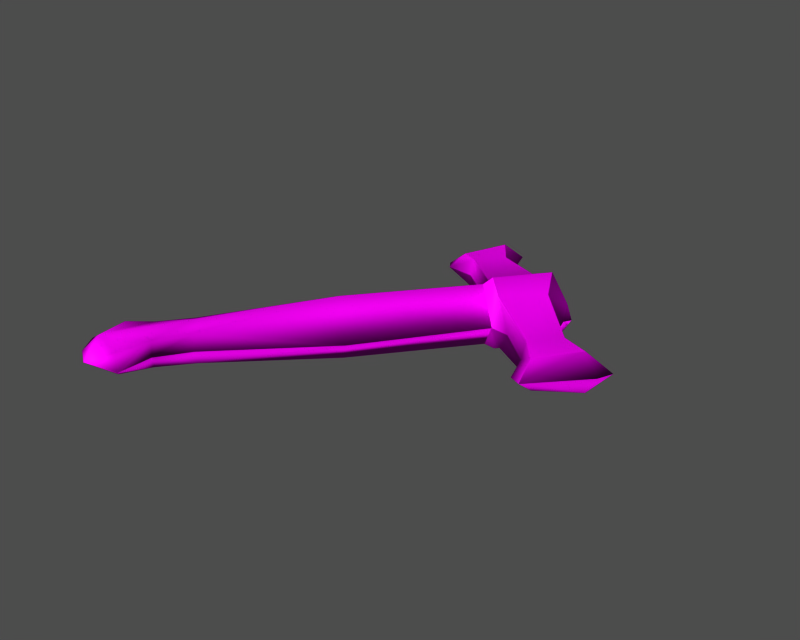 # Source: id400802.blend  (saved by Blender 3.6.13; exported with 4.5.12 LTS)
import bpy
from mathutils import Matrix  # noqa: F401  (used for matrix-valued properties, if any)

bpy.ops.wm.read_factory_settings(use_empty=True)
scene = bpy.context.scene
scene.name = '1'

# ---- collections
col_collection_1 = bpy.data.collections.new('Collection 1'); scene.collection.children.link(col_collection_1)

# ---- images (referenced by path relative to the original .blend; pixels are not part of the script)
import os
ASSET_DIR = os.environ.get("B2B_ASSET_DIR", "")  # directory of the original .blend (textures are referenced by path, not embedded)
HERE = os.path.dirname(os.path.abspath(__file__))  # packed textures are extracted next to this script under _unpacked/

def load_image(name, relpath, width, height, colorspace="sRGB"):
    """Load a texture the original file referenced (path relative to the .blend, or extracted next to this script)."""
    p = next((c for c in (os.path.join(HERE, relpath), os.path.join(ASSET_DIR, relpath)) if relpath and os.path.exists(c)), "")
    if p:
        img = bpy.data.images.load(p, check_existing=True)
        img.name = name
    else:  # same state as the original file: an image datablock whose file is absent (Cycles renders it pink)
        img = bpy.data.images.new(name, width, height)
        img.source = "FILE"
        img.filepath = "//" + (relpath or name)
    img.colorspace_settings.name = colorspace
    return img
img_sword_diff_0 = load_image('sword_diff_0', 'dropitem03.dds', 1024, 1024, 'Non-Color')
img_sword_norm_0 = load_image('sword_norm_0', 'dropitem03_n.dds', 1024, 1024, 'Non-Color')
img_sword_spec_0 = load_image('sword_spec_0', 'dropitem03_sp.dds', 1024, 1024, 'Non-Color')

# ---- materials (node trees are filled in below, after node groups)
mat_sword_mat_001 = bpy.data.materials.new('sword_mat.001')

# ---- material node trees
mat_sword_mat_001.use_nodes = True; mat_sword_mat_001.node_tree.nodes.clear()
_N = mat_sword_mat_001.node_tree.nodes; _L = mat_sword_mat_001.node_tree.links
n0 = _N.new('ShaderNodeBsdfPrincipled'); n0.name = 'Principled BSDF'; n0.location = (0, 0)
n0.distribution = 'GGX'
n0.subsurface_method = 'RANDOM_WALK_SKIN'
n0.inputs[3].default_value = 1.45
n0.inputs[27].default_value = (0.0, 0.0, 0.0, 1.0)
n0.inputs[28].default_value = 1.0
n1 = _N.new('ShaderNodeOutputMaterial'); n1.name = 'Material Output'; n1.location = (0, 0)
n2 = _N.new('ShaderNodeTexImage'); n2.name = 'Image Texture'; n2.location = (0, 0)
n2.image = img_sword_diff_0
n3 = _N.new('ShaderNodeUVMap'); n3.name = 'UV Map'; n3.location = (0, 0)
n4 = _N.new('ShaderNodeTexImage'); n4.name = 'Image Texture.001'; n4.location = (0, 0)
n4.image = img_sword_norm_0
n5 = _N.new('ShaderNodeNormalMap'); n5.name = 'Normal Map'; n5.location = (0, 0)
n6 = _N.new('ShaderNodeUVMap'); n6.name = 'UV Map.001'; n6.location = (0, 0)
n7 = _N.new('ShaderNodeTexImage'); n7.name = 'Image Texture.002'; n7.location = (0, 0)
n7.image = img_sword_spec_0
n8 = _N.new('ShaderNodeUVMap'); n8.name = 'UV Map.002'; n8.location = (0, 0)
_L.new(n0.outputs[0], n1.inputs[0])
_L.new(n2.outputs[0], n0.inputs[0])
_L.new(n3.outputs[0], n2.inputs[0])
_L.new(n4.outputs[0], n5.inputs[1])
_L.new(n5.outputs[0], n0.inputs[5])
_L.new(n6.outputs[0], n4.inputs[0])
_L.new(n7.outputs[0], n0.inputs[13])
_L.new(n8.outputs[0], n7.inputs[0])
n1.is_active_output = True

# ---- meshes
me_sword = bpy.data.meshes.new('sword')
me_sword.from_pydata([(-32.16, 11.63, 5.97), (-31.73, 11.15, 7.645), (-23.55, 23.93, 6.239), (-35.4, 8.884, 5.766), (-34.92, 8.372, 7.246), (-39.72, 8.882, 5.293), (-38.31, 7.062, 6.682), (-36.46, 2.596, 7.6), (-30.09, 9.592, 8.573), (-39.67, 3.765, 5.58), (-37.61, 1.075, 5.952), (-11.12, 34.14, 9.873), (-12.58, 34.2, 6.876), (-9.932, 31.58, 10.68), (-9.294, 32.37, 11.34), (-21.01, 43.46, 7.024), (-18.15, 47.52, 7.619), (-18.67, 48.98, 5.4), (-23.15, 43.45, 5.212), (-11.12, 34.14, 9.873), (-9.294, 32.37, 11.34), (-5.004, 37.01, 11.56), (-8.272, 38.33, 9.955), (-13.5, 36.58, 6.644), (-18.1, 41.35, 7.733), (-18.26, 40.86, 5.889), (-15.59, 44.07, 7.859), (-18.1, 41.35, 7.733), (-7.561, 39.69, 7.124), (-10.13, 40.37, 6.806), (-8.272, 38.33, 9.955), (-18.15, 47.52, 7.619), (-21.01, 43.46, 7.024), (-18.15, 47.52, 7.619), (-15.59, 44.07, 7.859), (-14.92, 44.47, 6.057), (-17.03, 49.76, 5.536), (-17.03, 49.76, 5.536), (-22.23, 42.1, 5.386), (-21.01, 43.46, 7.024), (-5.004, 37.01, 11.56), (-5.685, 39.13, 8.556), (-12.58, 34.2, 6.876), (-20.12, 20.58, 10.25), (-9.932, 31.58, 10.68), (-28.31, 7.964, 8.193), (-30.02, 3.865, 6.63), (-27.53, 7.311, 6.714), (-30.8, 4.528, 7.908), (-31.8, 0.9961, 7.727), (-29.7, -0.4648, 6.903), (-34.79, -0.7867, 6.363), (-6.556, 28.59, 7.843), (-7.21, 30.49, 10.5), (-9.294, 32.37, 11.34), (-9.932, 31.58, 10.68), (6.735, 24.32, 11.62), (2.99, 21.08, 10.88), (3.408, 18.69, 9.476), (8.568, 23.58, 9.773), (-7.21, 30.49, 10.5), (-3.253, 33.65, 10.76), (-4.124, 27.84, 8.15), (0.6391, 23.88, 10.74), (3.149, 26.6, 10.87), (-0.6066, 31.49, 8.335), (-3.253, 33.65, 10.76), (3.149, 26.6, 10.87), (3.812, 27.0, 9.065), (2.006, 19.51, 9.278), (3.408, 18.69, 9.476), (2.99, 21.08, 10.88), (2.99, 21.08, 10.88), (6.735, 24.32, 11.62), (9.227, 25.28, 9.751), (6.735, 24.32, 11.62), (-2.344, 36.02, 9.086), (-1.478, 34.02, 8.101), (-1.012, 34.83, 8.108), (-15.95, 16.85, 7.459), (-6.556, 28.59, 7.843), (-6.789, 40.21, 7.18), (9.227, 25.28, 9.751), (-23.15, 43.45, 5.212), (0.4736, 23.39, 8.897), (0.6391, 23.88, 10.74), (-5.685, 39.13, 8.556), (-5.422, 39.0, 6.15), (-6.789, 40.21, 7.18), (-2.344, 36.02, 9.086), (-2.082, 35.88, 6.699), (-1.012, 34.83, 8.108), (-31.38, 10.97, 4.49), (-34.62, 8.221, 4.489), (-38.06, 6.939, 4.446), (-29.6, 9.347, 4.111), (-36.11, 2.422, 4.438), (-10.51, 33.83, 4.288), (-8.429, 31.94, 3.446), (-9.205, 31.21, 4.042), (-20.67, 43.28, 3.915), (-17.7, 47.3, 3.514), (-10.51, 33.83, 4.288), (-7.661, 38.03, 4.37), (-4.14, 36.58, 3.661), (-8.429, 31.94, 3.446), (-17.7, 41.15, 4.083), (-17.7, 41.15, 4.083), (-15.19, 43.87, 4.208), (-7.661, 38.03, 4.37), (-20.67, 43.28, 3.915), (-17.7, 47.3, 3.514), (-17.7, 47.3, 3.514), (-15.19, 43.87, 4.208), (-20.67, 43.28, 3.915), (-4.14, 36.58, 3.661), (-5.422, 39.0, 6.15), (-9.205, 31.21, 4.042), (-19.37, 20.2, 3.443), (-27.97, 7.791, 5.039), (-30.5, 4.377, 5.151), (-31.56, 0.8735, 5.491), (-9.205, 31.21, 4.042), (-8.429, 31.94, 3.446), (-6.599, 30.18, 4.916), (7.184, 24.1, 7.509), (3.33, 20.91, 7.768), (-6.599, 30.18, 4.916), (-2.641, 33.35, 5.176), (3.548, 26.4, 7.216), (1.039, 23.68, 7.09), (3.548, 26.4, 7.216), (-2.641, 33.35, 5.176), (3.33, 20.91, 7.768), (7.184, 24.1, 7.509), (3.33, 20.91, 7.768), (7.184, 24.1, 7.509), (-2.082, 35.88, 6.699), (-2.082, 35.88, 6.699), (-5.422, 39.0, 6.15), (-2.082, 35.88, 6.699), (1.039, 23.68, 7.09), (-5.422, 39.0, 6.15), (-2.082, 35.88, 6.699)], [], [(0, 1, 2), (1, 0, 3), (3, 4, 1), (4, 3, 5), (5, 6, 4), (4, 7, 8), (8, 1, 4), (5, 9, 6), (9, 10, 7), (7, 6, 9), (11, 12, 13), (13, 14, 11), (15, 16, 17), (17, 18, 15), (19, 20, 21), (21, 22, 19), (23, 11, 24), (24, 25, 23), (19, 22, 26), (26, 27, 19), (28, 29, 30), (27, 26, 31), (31, 32, 27), (33, 34, 35), (35, 36, 33), (37, 17, 16), (38, 25, 24), (24, 39, 38), (30, 40, 41), (42, 2, 43), (43, 44, 42), (43, 8, 45), (46, 47, 45), (45, 48, 46), (48, 49, 50), (50, 46, 48), (7, 49, 48), (50, 49, 51), (52, 53, 54), (54, 55, 52), (56, 57, 58), (58, 59, 56), (60, 61, 21), (21, 20, 60), (52, 62, 53), (61, 60, 63), (63, 64, 61), (65, 66, 67), (67, 68, 65), (69, 70, 71), (63, 72, 73), (73, 64, 63), (74, 68, 67), (67, 75, 74), (76, 66, 77), (77, 78, 76), (43, 79, 80), (80, 44, 43), (30, 41, 81), (81, 28, 30), (76, 40, 66), (56, 59, 82), (39, 83, 38), (84, 69, 71), (71, 85, 84), (6, 7, 4), (8, 7, 48), (48, 45, 8), (51, 49, 7), (7, 10, 51), (12, 11, 23), (30, 29, 35), (35, 34, 30), (77, 66, 65), (53, 62, 84), (84, 85, 53), (45, 47, 79), (79, 43, 45), (1, 8, 43), (1, 43, 2), (86, 87, 88), (87, 86, 89), (89, 90, 87), (91, 90, 89), (41, 40, 76), (92, 0, 2), (92, 93, 3), (3, 0, 92), (93, 94, 5), (5, 3, 93), (93, 92, 95), (95, 96, 93), (9, 5, 94), (9, 94, 96), (96, 10, 9), (97, 98, 99), (99, 12, 97), (100, 18, 17), (17, 101, 100), (102, 103, 104), (104, 105, 102), (23, 25, 106), (106, 97, 23), (102, 107, 108), (108, 103, 102), (29, 28, 109), (107, 110, 111), (111, 108, 107), (112, 36, 35), (35, 113, 112), (17, 37, 101), (38, 114, 106), (106, 25, 38), (115, 109, 116), (42, 117, 118), (118, 2, 42), (95, 118, 119), (46, 120, 119), (119, 47, 46), (120, 46, 50), (50, 121, 120), (121, 96, 120), (121, 50, 51), (52, 122, 123), (123, 124, 52), (125, 59, 58), (58, 126, 125), (127, 105, 104), (104, 128, 127), (62, 52, 124), (128, 129, 130), (130, 127, 128), (65, 68, 131), (131, 132, 65), (70, 69, 133), (130, 129, 134), (134, 135, 130), (74, 136, 131), (131, 68, 74), (137, 78, 77), (77, 132, 138), (118, 117, 80), (80, 79, 118), (109, 28, 81), (81, 139, 109), (115, 140, 132), (59, 125, 82), (83, 114, 38), (84, 141, 133), (133, 69, 84), (96, 94, 93), (95, 119, 120), (120, 96, 95), (51, 10, 96), (96, 121, 51), (97, 12, 23), (109, 113, 35), (35, 29, 109), (132, 77, 65), (124, 141, 84), (84, 62, 124), (119, 118, 79), (79, 47, 119), (95, 92, 118), (118, 92, 2), (115, 142, 143)])
me_sword.polygons.foreach_set('use_smooth', [True] * 166)
_uv = me_sword.uv_layers.new(name='UVTex')
_uv.uv.foreach_set('vector', [0.2821, 0.2997, 0.2876, 0.2996, 0.2756, 0.2543, 0.2876, 0.2996, 0.2821, 0.2997, 0.2813, 0.3125, 0.2813, 0.3125, 0.2859, 0.3125, 0.2876, 0.2996, 0.2859, 0.3125, 0.2813, 0.3125, 0.2729, 0.3223, 0.2729, 0.3223, 0.281, 0.3227, 0.2859, 0.3125, 0.2859, 0.3125, 0.2946, 0.3285, 0.2953, 0.2996, 0.2953, 0.2996, 0.2876, 0.2996, 0.2859, 0.3125, 0.2729, 0.3223, 0.2839, 0.3338, 0.281, 0.3227, 0.2839, 0.3338, 0.2942, 0.3358, 0.2946, 0.3285, 0.2946, 0.3285, 0.281, 0.3227, 0.2839, 0.3338, 0.2854, 0.202, 0.2783, 0.2086, 0.2945, 0.2074, 0.2945, 0.2074, 0.2944, 0.203, 0.2854, 0.202, 0.2427, 0.2016, 0.2411, 0.187, 0.2337, 0.1845, 0.2337, 0.1845, 0.236, 0.2069, 0.2427, 0.2016, 0.2854, 0.202, 0.2944, 0.203, 0.2943, 0.1845, 0.2943, 0.1845, 0.2834, 0.1863, 0.2854, 0.202, 0.2723, 0.2071, 0.2854, 0.202, 0.2538, 0.2006, 0.2538, 0.2006, 0.2532, 0.2061, 0.2723, 0.2071, 0.2854, 0.202, 0.2834, 0.1863, 0.2539, 0.1889, 0.2539, 0.1889, 0.2538, 0.2006, 0.2854, 0.202, 0.28, 0.1768, 0.2724, 0.1797, 0.2834, 0.1863, 0.2538, 0.2006, 0.2539, 0.1889, 0.2411, 0.187, 0.2411, 0.187, 0.2427, 0.2016, 0.2538, 0.2006, 0.2411, 0.187, 0.2539, 0.1889, 0.2538, 0.1829, 0.2538, 0.1829, 0.2367, 0.1785, 0.2411, 0.187, 0.2367, 0.1785, 0.2337, 0.1845, 0.2411, 0.187, 0.241, 0.2088, 0.2532, 0.2061, 0.2538, 0.2006, 0.2538, 0.2006, 0.2427, 0.2016, 0.241, 0.2088, 0.2834, 0.1863, 0.2943, 0.1845, 0.2869, 0.1773, 0.2783, 0.2086, 0.2756, 0.2543, 0.2945, 0.2539, 0.2945, 0.2539, 0.2945, 0.2074, 0.2783, 0.2086, 0.2945, 0.2539, 0.2953, 0.2996, 0.3031, 0.2998, 0.3093, 0.3129, 0.3083, 0.2998, 0.3031, 0.2998, 0.3031, 0.2998, 0.3042, 0.313, 0.3093, 0.3129, 0.3042, 0.313, 0.3085, 0.3235, 0.3162, 0.3245, 0.3162, 0.3245, 0.3093, 0.3129, 0.3042, 0.313, 0.2946, 0.3285, 0.3085, 0.3235, 0.3042, 0.313, 0.3162, 0.3245, 0.3085, 0.3235, 0.3045, 0.3342, 0.3108, 0.2085, 0.3034, 0.2019, 0.2944, 0.203, 0.2944, 0.203, 0.2945, 0.2074, 0.3108, 0.2085, 0.3477, 0.187, 0.3461, 0.2015, 0.3526, 0.2069, 0.3526, 0.2069, 0.3552, 0.1845, 0.3477, 0.187, 0.3034, 0.2019, 0.3054, 0.186, 0.2943, 0.1845, 0.2943, 0.1845, 0.2944, 0.203, 0.3034, 0.2019, 0.3108, 0.2085, 0.3166, 0.2068, 0.3034, 0.2019, 0.3054, 0.186, 0.3034, 0.2019, 0.335, 0.2005, 0.335, 0.2005, 0.3348, 0.1888, 0.3054, 0.186, 0.3163, 0.1796, 0.3054, 0.186, 0.3348, 0.1888, 0.3348, 0.1888, 0.3352, 0.1829, 0.3163, 0.1796, 0.3474, 0.2081, 0.3526, 0.2069, 0.3461, 0.2015, 0.335, 0.2005, 0.3461, 0.2015, 0.3477, 0.187, 0.3477, 0.187, 0.3348, 0.1888, 0.335, 0.2005, 0.3522, 0.1785, 0.3352, 0.1829, 0.3348, 0.1888, 0.3348, 0.1888, 0.3477, 0.187, 0.3522, 0.1785, 0.3015, 0.1774, 0.3054, 0.186, 0.3087, 0.1771, 0.3087, 0.1771, 0.3068, 0.1748, 0.3015, 0.1774, 0.2945, 0.2539, 0.3135, 0.254, 0.3108, 0.2085, 0.3108, 0.2085, 0.2945, 0.2074, 0.2945, 0.2539, 0.2834, 0.1863, 0.2869, 0.1773, 0.2819, 0.1744, 0.2819, 0.1744, 0.28, 0.1768, 0.2834, 0.1863, 0.3015, 0.1774, 0.2943, 0.1845, 0.3054, 0.186, 0.3477, 0.187, 0.3552, 0.1845, 0.3522, 0.1785, 0.2427, 0.2016, 0.236, 0.2069, 0.241, 0.2088, 0.3354, 0.2066, 0.3474, 0.2081, 0.3461, 0.2015, 0.3461, 0.2015, 0.335, 0.2005, 0.3354, 0.2066, 0.281, 0.3227, 0.2946, 0.3285, 0.2859, 0.3125, 0.2953, 0.2996, 0.2946, 0.3285, 0.3042, 0.313, 0.3042, 0.313, 0.3031, 0.2998, 0.2953, 0.2996, 0.3045, 0.3342, 0.3085, 0.3235, 0.2946, 0.3285, 0.2946, 0.3285, 0.2942, 0.3358, 0.3045, 0.3342, 0.2783, 0.2086, 0.2854, 0.202, 0.2723, 0.2071, 0.2834, 0.1863, 0.2724, 0.1797, 0.2538, 0.1829, 0.2538, 0.1829, 0.2539, 0.1889, 0.2834, 0.1863, 0.3087, 0.1771, 0.3054, 0.186, 0.3163, 0.1796, 0.3034, 0.2019, 0.3166, 0.2068, 0.3354, 0.2066, 0.3354, 0.2066, 0.335, 0.2005, 0.3034, 0.2019, 0.3031, 0.2998, 0.3083, 0.2998, 0.3135, 0.254, 0.3135, 0.254, 0.2945, 0.2539, 0.3031, 0.2998, 0.2876, 0.2996, 0.2953, 0.2996, 0.2945, 0.2539, 0.2876, 0.2996, 0.2945, 0.2539, 0.2756, 0.2543, 0.2869, 0.1773, 0.2871, 0.1698, 0.2819, 0.1744, 0.2871, 0.1698, 0.2869, 0.1773, 0.3015, 0.1774, 0.3015, 0.1774, 0.3017, 0.1701, 0.2871, 0.1698, 0.3068, 0.1748, 0.3017, 0.1701, 0.3015, 0.1774, 0.2869, 0.1773, 0.2943, 0.1845, 0.3015, 0.1774, 0.2876, 0.2996, 0.2821, 0.2997, 0.2756, 0.2543, 0.2876, 0.2996, 0.2859, 0.3125, 0.2813, 0.3125, 0.2813, 0.3125, 0.2821, 0.2997, 0.2876, 0.2996, 0.2859, 0.3125, 0.281, 0.3227, 0.2729, 0.3223, 0.2729, 0.3223, 0.2813, 0.3125, 0.2859, 0.3125, 0.2859, 0.3125, 0.2876, 0.2996, 0.2953, 0.2996, 0.2953, 0.2996, 0.2946, 0.3285, 0.2859, 0.3125, 0.2839, 0.3338, 0.2729, 0.3223, 0.281, 0.3227, 0.2839, 0.3338, 0.281, 0.3227, 0.2946, 0.3285, 0.2946, 0.3285, 0.2942, 0.3358, 0.2839, 0.3338, 0.2854, 0.202, 0.2944, 0.203, 0.2945, 0.2074, 0.2945, 0.2074, 0.2783, 0.2086, 0.2854, 0.202, 0.2427, 0.2016, 0.236, 0.2069, 0.2337, 0.1845, 0.2337, 0.1845, 0.2411, 0.187, 0.2427, 0.2016, 0.2854, 0.202, 0.2834, 0.1863, 0.2943, 0.1845, 0.2943, 0.1845, 0.2944, 0.203, 0.2854, 0.202, 0.2723, 0.2071, 0.2532, 0.2061, 0.2538, 0.2006, 0.2538, 0.2006, 0.2854, 0.202, 0.2723, 0.2071, 0.2854, 0.202, 0.2538, 0.2006, 0.2539, 0.1889, 0.2539, 0.1889, 0.2834, 0.1863, 0.2854, 0.202, 0.2724, 0.1797, 0.28, 0.1768, 0.2834, 0.1863, 0.2538, 0.2006, 0.2427, 0.2016, 0.2411, 0.187, 0.2411, 0.187, 0.2539, 0.1889, 0.2538, 0.2006, 0.2411, 0.187, 0.2367, 0.1785, 0.2538, 0.1829, 0.2538, 0.1829, 0.2539, 0.1889, 0.2411, 0.187, 0.2337, 0.1845, 0.2367, 0.1785, 0.2411, 0.187, 0.241, 0.2088, 0.2427, 0.2016, 0.2538, 0.2006, 0.2538, 0.2006, 0.2532, 0.2061, 0.241, 0.2088, 0.2943, 0.1845, 0.2834, 0.1863, 0.2869, 0.1773, 0.2783, 0.2086, 0.2945, 0.2074, 0.2945, 0.2539, 0.2945, 0.2539, 0.2756, 0.2543, 0.2783, 0.2086, 0.2953, 0.2996, 0.2945, 0.2539, 0.3031, 0.2998, 0.3093, 0.3129, 0.3042, 0.313, 0.3031, 0.2998, 0.3031, 0.2998, 0.3083, 0.2998, 0.3093, 0.3129, 0.3042, 0.313, 0.3093, 0.3129, 0.3162, 0.3245, 0.3162, 0.3245, 0.3085, 0.3235, 0.3042, 0.313, 0.3085, 0.3235, 0.2946, 0.3285, 0.3042, 0.313, 0.3085, 0.3235, 0.3162, 0.3245, 0.3045, 0.3342, 0.3108, 0.2085, 0.2945, 0.2074, 0.2944, 0.203, 0.2944, 0.203, 0.3034, 0.2019, 0.3108, 0.2085, 0.3477, 0.187, 0.3552, 0.1845, 0.3526, 0.2069, 0.3526, 0.2069, 0.3461, 0.2015, 0.3477, 0.187, 0.3034, 0.2019, 0.2944, 0.203, 0.2943, 0.1845, 0.2943, 0.1845, 0.3054, 0.186, 0.3034, 0.2019, 0.3166, 0.2068, 0.3108, 0.2085, 0.3034, 0.2019, 0.3054, 0.186, 0.3348, 0.1888, 0.335, 0.2005, 0.335, 0.2005, 0.3034, 0.2019, 0.3054, 0.186, 0.3163, 0.1796, 0.3352, 0.1829, 0.3348, 0.1888, 0.3348, 0.1888, 0.3054, 0.186, 0.3163, 0.1796, 0.3526, 0.2069, 0.3474, 0.2081, 0.3461, 0.2015, 0.335, 0.2005, 0.3348, 0.1888, 0.3477, 0.187, 0.3477, 0.187, 0.3461, 0.2015, 0.335, 0.2005, 0.3522, 0.1785, 0.3477, 0.187, 0.3348, 0.1888, 0.3348, 0.1888, 0.3352, 0.1829, 0.3522, 0.1785, 0.3015, 0.1774, 0.3068, 0.1748, 0.3087, 0.1771, 0.3087, 0.1771, 0.3054, 0.186, 0.3015, 0.1774, 0.2945, 0.2539, 0.2945, 0.2074, 0.3108, 0.2085, 0.3108, 0.2085, 0.3135, 0.254, 0.2945, 0.2539, 0.2834, 0.1863, 0.28, 0.1768, 0.2819, 0.1744, 0.2819, 0.1744, 0.2869, 0.1773, 0.2834, 0.1863, 0.2943, 0.1845, 0.3015, 0.1774, 0.3054, 0.186, 0.3552, 0.1845, 0.3477, 0.187, 0.3522, 0.1785, 0.236, 0.2069, 0.2427, 0.2016, 0.241, 0.2088, 0.3354, 0.2066, 0.335, 0.2005, 0.3461, 0.2015, 0.3461, 0.2015, 0.3474, 0.2081, 0.3354, 0.2066, 0.2946, 0.3285, 0.281, 0.3227, 0.2859, 0.3125, 0.2953, 0.2996, 0.3031, 0.2998, 0.3042, 0.313, 0.3042, 0.313, 0.2946, 0.3285, 0.2953, 0.2996, 0.3045, 0.3342, 0.2942, 0.3358, 0.2946, 0.3285, 0.2946, 0.3285, 0.3085, 0.3235, 0.3045, 0.3342, 0.2854, 0.202, 0.2783, 0.2086, 0.2723, 0.2071, 0.2834, 0.1863, 0.2539, 0.1889, 0.2538, 0.1829, 0.2538, 0.1829, 0.2724, 0.1797, 0.2834, 0.1863, 0.3054, 0.186, 0.3087, 0.1771, 0.3163, 0.1796, 0.3034, 0.2019, 0.335, 0.2005, 0.3354, 0.2066, 0.3354, 0.2066, 0.3166, 0.2068, 0.3034, 0.2019, 0.3031, 0.2998, 0.2945, 0.2539, 0.3135, 0.254, 0.3135, 0.254, 0.3083, 0.2998, 0.3031, 0.2998, 0.2953, 0.2996, 0.2876, 0.2996, 0.2945, 0.2539, 0.2945, 0.2539, 0.2876, 0.2996, 0.2756, 0.2543, 0.2943, 0.1845, 0.2869, 0.1773, 0.3015, 0.1774])
me_sword.materials.append(mat_sword_mat_001)
me_sword.use_remesh_preserve_volume = False
me_sword.use_remesh_preserve_attributes = False
me_sword.use_mirror_vertex_groups = False
me_sword.update()
arm_armature = bpy.data.armatures.new('armature')  # bones are not reproduced

# ---- objects
ob_id400802_obj = bpy.data.objects.new('id400802_obj', arm_armature)
ob_sword = bpy.data.objects.new('sword', me_sword)

# ---- transforms, parenting, visibility, modifiers, constraints
ob_id400802_obj.location = (0.0, 0.0, 0.0)
ob_id400802_obj.lock_rotations_4d = False
ob_id400802_obj.empty_display_type = 'ARROWS'
ob_id400802_obj.show_in_front = True
ob_id400802_obj.lineart.crease_threshold = 0.0
ob_sword.parent = ob_id400802_obj
ob_sword.location = (0.0, 0.0, 0.0)
ob_sword.lock_rotations_4d = False
ob_sword.empty_display_type = 'ARROWS'
ob_sword.lineart.crease_threshold = 0.0
_vg = ob_sword.vertex_groups.new(name='root')
_vg.add([0, 1, 2, 3, 4, 5, 6, 7, 8, 9, 10, 11, 12, 13, 14, 15, 16, 17, 18, 19, 20, 21, 22, 23, 24, 25, 26, 27, 28, 29, 30, 31, 32, 33, 34, 35, 36, 37, 38, 39, 40, 41, 42, 43, 44, 45, 46, 47, 48, 49, 50, 51, 52, 53, 54, 55, 56, 57, 58, 59, 60, 61, 62, 63, 64, 65, 66, 67, 68, 69, 70, 71, 72, 73, 74, 75, 76, 77, 78, 79, 80, 81, 82, 83, 84, 85, 86, 87, 88, 89, 90, 91, 92, 93, 94, 95, 96, 97, 98, 99, 100, 101, 102, 103, 104, 105, 106, 107, 108, 109, 110, 111, 112, 113, 114, 115, 116, 117, 118, 119, 120, 121, 122, 123, 124, 125, 126, 127, 128, 129, 130, 131, 132, 133, 134, 135, 136, 137, 138, 139, 140, 141, 142, 143], 1.0, 'REPLACE')
_m = ob_sword.modifiers.new('Armature', 'ARMATURE')
_m.object = ob_id400802_obj
_m.use_bone_envelopes = True

# ---- collection membership
col_collection_1.objects.link(ob_id400802_obj)
col_collection_1.objects.link(ob_sword)

# ---- scene / render settings (as saved in the file)
scene.frame_start = 1; scene.frame_end = 250; scene.frame_set(1)
scene.render.engine = 'BLENDER_EEVEE_NEXT'
scene.render.image_settings.file_format = 'TARGA'
scene.render.image_settings.color_mode = 'RGB'
scene.render.image_settings.compression = 90
scene.render.resolution_x = 320
scene.render.resolution_y = 256
scene.render.fps = 25
scene.render.dither_intensity = 0.0
scene.render.use_compositing = False
scene.render.use_sequencer = False
scene.render.use_file_extension = False
scene.render.bake_margin = 2
scene.render.bake_bias = 0.0
scene.render.use_stamp_time = False
scene.render.use_stamp_date = False
scene.render.use_stamp_frame = False
scene.render.use_stamp_camera = False
scene.render.use_stamp_scene = False
scene.render.use_stamp_filename = False
scene.render.use_stamp_render_time = False
scene.render.stamp_font_size = 0
scene.render.stamp_foreground = (0.0, 0.0, 0.0, 0.0)
scene.render.stamp_background = (0.0, 0.0, 0.0, 0.0)
scene.cycles.use_denoising = False
scene.cycles.samples = 10
scene.cycles.sampling_pattern = 'TABULATED_SOBOL'
scene.cycles.light_sampling_threshold = 0.0
scene.cycles.use_adaptive_sampling = False
scene.cycles.use_light_tree = False
scene.cycles.blur_glossy = 0.0
scene.cycles.volume_bounces = 1
scene.cycles.pixel_filter_type = 'GAUSSIAN'
scene.cycles.sample_clamp_indirect = 0.0
scene.view_settings.view_transform = 'Raw'
bpy.context.view_layer.update()

# ---- added for rendering (the .blend has no active camera and no usable light): camera, sun + grey world if the file has none
cam_auto = bpy.data.cameras.new('AutoCamera')
cam_auto.lens = 50.0
cam_auto.sensor_width = 36.0
cam_auto.clip_end = 1150.25
ob_auto_camera = bpy.data.objects.new('AutoCamera', cam_auto)
scene.collection.objects.link(ob_auto_camera)
ob_auto_camera.location = (50.2932, -54.1626, 59.9625)
ob_auto_camera.rotation_euler = (1.09748, -7.21219e-08, 0.694738)
scene.camera = ob_auto_camera
light_auto_sun = bpy.data.lights.new('AutoSun', 'SUN')
light_auto_sun.energy = 3.0
light_auto_sun.angle = 0.0523599
ob_auto_sun = bpy.data.objects.new('AutoSun', light_auto_sun)
scene.collection.objects.link(ob_auto_sun)
ob_auto_sun.rotation_euler = (0.872665, 0.174533, 0.523599)
if scene.world is None:
    world_auto = bpy.data.worlds.new('AutoWorld')
    world_auto.color = (0.3, 0.3, 0.3)
    scene.world = world_auto
bpy.context.view_layer.update()
